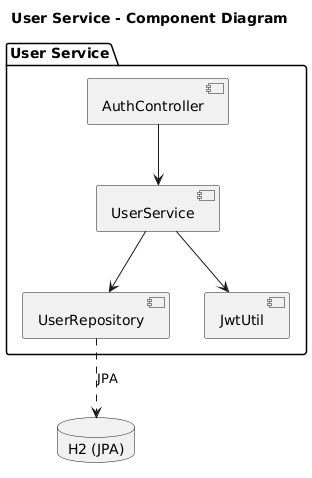

The diagram above was rendered by PlantUML. Its source (embedded in the PNG):
@startuml
title User Service - Component Diagram
package "User Service" {
  [AuthController] --> [UserService]
  [UserService] --> [UserRepository]
  [UserService] --> [JwtUtil]
}
database "H2 (JPA)" as H2
[UserRepository] ..> H2 : JPA
@enduml